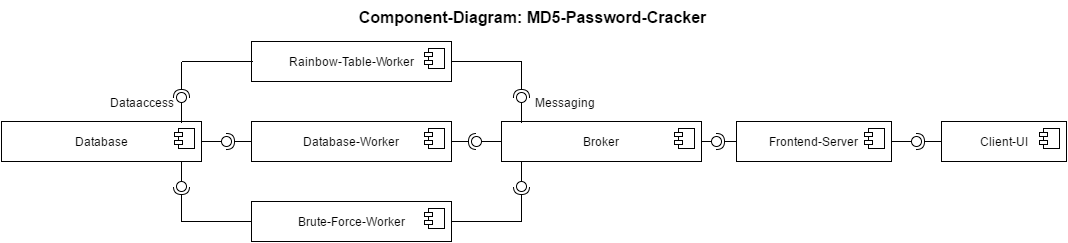

The diagram above was exported from draw.io. Its source (the exported page's mxGraphModel, read from the mxfile embedded in the PNG):
<mxGraphModel dx="1434" dy="804" grid="1" gridSize="10" guides="1" tooltips="1" connect="1" arrows="1" fold="1" page="1" pageScale="1" pageWidth="1169" pageHeight="826" background="#ffffff" math="0" shadow="0">
  <root>
    <mxCell id="0" />
    <mxCell id="1" parent="0" />
    <mxCell id="3" value="Client-&lt;span style=&quot;line-height: 1.2&quot;&gt;UI&lt;/span&gt;" style="html=1;" vertex="1" parent="1">
      <mxGeometry x="1000" y="280" width="125" height="40" as="geometry" />
    </mxCell>
    <mxCell id="4" value="" style="shape=component;jettyWidth=8;jettyHeight=4;" vertex="1" parent="3">
      <mxGeometry x="1" width="20" height="20" relative="1" as="geometry">
        <mxPoint x="-27" y="7" as="offset" />
      </mxGeometry>
    </mxCell>
    <mxCell id="5" value="Frontend-Server" style="html=1;" vertex="1" parent="1">
      <mxGeometry x="795" y="280" width="155" height="40" as="geometry" />
    </mxCell>
    <mxCell id="6" value="" style="shape=component;jettyWidth=8;jettyHeight=4;" vertex="1" parent="5">
      <mxGeometry x="1" width="20" height="20" relative="1" as="geometry">
        <mxPoint x="-27" y="7" as="offset" />
      </mxGeometry>
    </mxCell>
    <mxCell id="7" value="Database" style="html=1;" vertex="1" parent="1">
      <mxGeometry x="60" y="280" width="200" height="40" as="geometry" />
    </mxCell>
    <mxCell id="8" value="" style="shape=component;jettyWidth=8;jettyHeight=4;" vertex="1" parent="7">
      <mxGeometry x="1" width="20" height="20" relative="1" as="geometry">
        <mxPoint x="-27" y="7" as="offset" />
      </mxGeometry>
    </mxCell>
    <mxCell id="9" value="Broker" style="html=1;" vertex="1" parent="1">
      <mxGeometry x="560" y="280" width="200" height="40" as="geometry" />
    </mxCell>
    <mxCell id="10" value="" style="shape=component;jettyWidth=8;jettyHeight=4;" vertex="1" parent="9">
      <mxGeometry x="1" width="20" height="20" relative="1" as="geometry">
        <mxPoint x="-27" y="7" as="offset" />
      </mxGeometry>
    </mxCell>
    <mxCell id="11" value="Database-Worker" style="html=1;" vertex="1" parent="1">
      <mxGeometry x="310" y="280" width="200" height="40" as="geometry" />
    </mxCell>
    <mxCell id="12" value="" style="shape=component;jettyWidth=8;jettyHeight=4;" vertex="1" parent="11">
      <mxGeometry x="1" width="20" height="20" relative="1" as="geometry">
        <mxPoint x="-27" y="7" as="offset" />
      </mxGeometry>
    </mxCell>
    <mxCell id="16" value="" style="shape=lollipop;direction=south;html=1;" vertex="1" parent="1">
      <mxGeometry x="950" y="295" width="30" height="10" as="geometry" />
    </mxCell>
    <mxCell id="18" value="" style="shape=requires;direction=north;html=1;" vertex="1" parent="1">
      <mxGeometry x="970" y="290" width="30" height="20" as="geometry" />
    </mxCell>
    <mxCell id="21" value="" style="shape=lollipop;direction=south;html=1;" vertex="1" parent="1">
      <mxGeometry x="760" y="295" width="20" height="10" as="geometry" />
    </mxCell>
    <mxCell id="22" value="" style="shape=requires;direction=north;html=1;" vertex="1" parent="1">
      <mxGeometry x="770" y="290" width="25" height="20" as="geometry" />
    </mxCell>
    <mxCell id="24" value="" style="shape=lollipop;direction=south;html=1;rotation=180;" vertex="1" parent="1">
      <mxGeometry x="530" y="295" width="30" height="10" as="geometry" />
    </mxCell>
    <mxCell id="26" value="" style="shape=requires;direction=north;html=1;rotation=180;" vertex="1" parent="1">
      <mxGeometry x="510" y="290" width="30" height="20" as="geometry" />
    </mxCell>
    <mxCell id="30" value="" style="shape=lollipop;direction=south;html=1;" vertex="1" parent="1">
      <mxGeometry x="260" y="295" width="30" height="10" as="geometry" />
    </mxCell>
    <mxCell id="31" value="" style="shape=requires;direction=north;html=1;" vertex="1" parent="1">
      <mxGeometry x="280" y="290" width="30" height="20" as="geometry" />
    </mxCell>
    <mxCell id="32" value="Brute-Force-Worker" style="html=1;" vertex="1" parent="1">
      <mxGeometry x="310" y="360" width="200" height="40" as="geometry" />
    </mxCell>
    <mxCell id="33" value="" style="shape=component;jettyWidth=8;jettyHeight=4;" vertex="1" parent="32">
      <mxGeometry x="1" width="20" height="20" relative="1" as="geometry">
        <mxPoint x="-27" y="7" as="offset" />
      </mxGeometry>
    </mxCell>
    <mxCell id="34" value="Rainbow-Table-Worker" style="html=1;" vertex="1" parent="1">
      <mxGeometry x="310" y="200" width="200" height="40" as="geometry" />
    </mxCell>
    <mxCell id="35" value="" style="shape=component;jettyWidth=8;jettyHeight=4;" vertex="1" parent="34">
      <mxGeometry x="1" width="20" height="20" relative="1" as="geometry">
        <mxPoint x="-27" y="7" as="offset" />
      </mxGeometry>
    </mxCell>
    <mxCell id="36" value="" style="shape=lollipop;direction=south;html=1;rotation=90;" vertex="1" parent="1">
      <mxGeometry x="225" y="330" width="30" height="10" as="geometry" />
    </mxCell>
    <mxCell id="37" value="" style="shape=lollipop;direction=south;html=1;rotation=-90;" vertex="1" parent="1">
      <mxGeometry x="225" y="261" width="30" height="10" as="geometry" />
    </mxCell>
    <mxCell id="39" value="" style="shape=requires;direction=north;html=1;rotation=-90;" vertex="1" parent="1">
      <mxGeometry x="220" y="230" width="40" height="22" as="geometry" />
    </mxCell>
    <mxCell id="42" value="" style="shape=requires;direction=north;html=1;rotation=90;" vertex="1" parent="1">
      <mxGeometry x="220" y="349" width="40" height="22" as="geometry" />
    </mxCell>
    <mxCell id="49" value="" style="line;html=1;strokeWidth=1;fillColor=none;align=left;verticalAlign=middle;spacingTop=-1;spacingLeft=3;spacingRight=3;rotatable=0;labelPosition=right;points=[];portConstraint=eastwest;" vertex="1" parent="1">
      <mxGeometry x="240" y="376" width="70" height="8" as="geometry" />
    </mxCell>
    <mxCell id="50" value="" style="line;html=1;strokeWidth=1;fillColor=none;align=left;verticalAlign=middle;spacingTop=-1;spacingLeft=3;spacingRight=3;rotatable=0;labelPosition=right;points=[];portConstraint=eastwest;" vertex="1" parent="1">
      <mxGeometry x="241" y="216" width="70" height="8" as="geometry" />
    </mxCell>
    <mxCell id="51" value="" style="shape=lollipop;direction=south;html=1;rotation=90;" vertex="1" parent="1">
      <mxGeometry x="565" y="330" width="30" height="10" as="geometry" />
    </mxCell>
    <mxCell id="52" value="" style="shape=requires;direction=north;html=1;rotation=90;" vertex="1" parent="1">
      <mxGeometry x="560" y="349" width="40" height="22" as="geometry" />
    </mxCell>
    <mxCell id="53" value="" style="line;html=1;strokeWidth=1;fillColor=none;align=left;verticalAlign=middle;spacingTop=-1;spacingLeft=3;spacingRight=3;rotatable=0;labelPosition=right;points=[];portConstraint=eastwest;rotation=0;" vertex="1" parent="1">
      <mxGeometry x="510" y="376" width="70" height="8" as="geometry" />
    </mxCell>
    <mxCell id="54" value="" style="shape=lollipop;direction=south;html=1;rotation=-90;" vertex="1" parent="1">
      <mxGeometry x="565" y="261" width="30" height="10" as="geometry" />
    </mxCell>
    <mxCell id="55" value="" style="shape=requires;direction=north;html=1;rotation=-90;" vertex="1" parent="1">
      <mxGeometry x="560" y="230" width="40" height="22" as="geometry" />
    </mxCell>
    <mxCell id="56" value="" style="line;html=1;strokeWidth=1;fillColor=none;align=left;verticalAlign=middle;spacingTop=-1;spacingLeft=3;spacingRight=3;rotatable=0;labelPosition=right;points=[];portConstraint=eastwest;" vertex="1" parent="1">
      <mxGeometry x="510" y="216" width="70" height="8" as="geometry" />
    </mxCell>
    <mxCell id="57" value="Dataaccess" style="text;html=1;strokeColor=none;fillColor=none;align=center;verticalAlign=middle;whiteSpace=wrap;overflow=hidden;" vertex="1" parent="1">
      <mxGeometry x="160" y="251" width="80" height="20" as="geometry" />
    </mxCell>
    <mxCell id="58" value="Messaging" style="text;html=1;strokeColor=none;fillColor=none;align=center;verticalAlign=middle;whiteSpace=wrap;overflow=hidden;" vertex="1" parent="1">
      <mxGeometry x="580" y="251" width="85" height="20" as="geometry" />
    </mxCell>
    <mxCell id="59" value="Component-Diagram:&amp;nbsp;&lt;span&gt;MD5-Password-Cracker&lt;/span&gt;" style="text;html=1;strokeColor=none;fillColor=none;align=center;verticalAlign=middle;whiteSpace=wrap;overflow=hidden;fontStyle=1;fontSize=16;" vertex="1" parent="1">
      <mxGeometry x="60" y="160" width="1060" height="30" as="geometry" />
    </mxCell>
  </root>
</mxGraphModel>